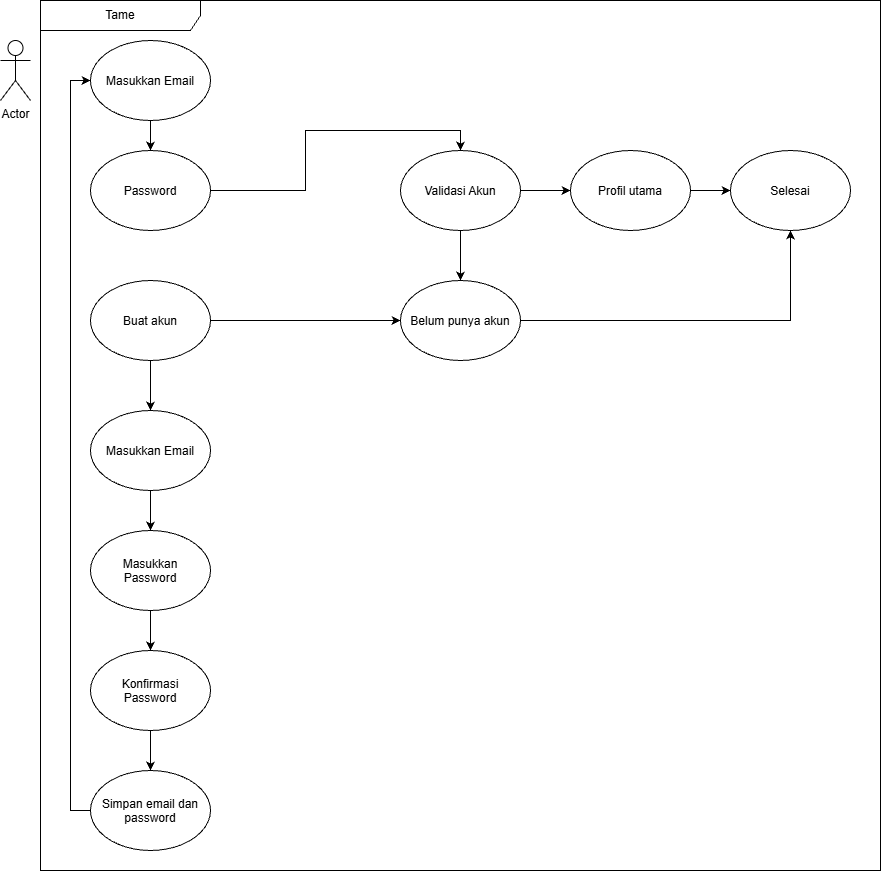

The diagram above was exported from draw.io. Its source (the exported page's mxGraphModel, read from the mxfile embedded in the PNG):
<mxGraphModel dx="1704" dy="936" grid="1" gridSize="10" guides="1" tooltips="1" connect="1" arrows="1" fold="1" page="1" pageScale="1" pageWidth="850" pageHeight="1100" math="0" shadow="0">
  <root>
    <mxCell id="0" />
    <mxCell id="1" parent="0" />
    <mxCell id="uLJQd3lPXgKJTk_zl2i0-1" parent="1" style="shape=umlActor;verticalLabelPosition=bottom;verticalAlign=top;html=1;labelPerimeter=1;" value="Actor" vertex="1">
      <mxGeometry height="60" width="30" x="80" y="70" as="geometry" />
    </mxCell>
    <mxCell id="uLJQd3lPXgKJTk_zl2i0-14" edge="1" parent="1" source="uLJQd3lPXgKJTk_zl2i0-3" style="edgeStyle=orthogonalEdgeStyle;rounded=0;orthogonalLoop=1;jettySize=auto;html=1;exitX=0.5;exitY=1;exitDx=0;exitDy=0;defaultLabelBackgroundColor=page;labelPadding=0 4;" target="uLJQd3lPXgKJTk_zl2i0-12">
      <mxGeometry relative="1" as="geometry" />
    </mxCell>
    <mxCell id="uLJQd3lPXgKJTk_zl2i0-3" parent="1" style="ellipse;whiteSpace=wrap;html=1;shapeInside=1;" value="Masukkan Email" vertex="1">
      <mxGeometry height="80" width="120" x="170" y="70" as="geometry" />
    </mxCell>
    <mxCell id="uLJQd3lPXgKJTk_zl2i0-28" edge="1" parent="1" source="uLJQd3lPXgKJTk_zl2i0-4" style="edgeStyle=orthogonalEdgeStyle;rounded=0;orthogonalLoop=1;jettySize=auto;html=1;exitX=0;exitY=0.5;exitDx=0;exitDy=0;entryX=0;entryY=0.5;entryDx=0;entryDy=0;defaultLabelBackgroundColor=page;labelPadding=0 4;" target="uLJQd3lPXgKJTk_zl2i0-3">
      <mxGeometry relative="1" as="geometry" />
    </mxCell>
    <mxCell id="uLJQd3lPXgKJTk_zl2i0-4" parent="1" style="ellipse;whiteSpace=wrap;html=1;shapeInside=1;" value="Simpan email dan password" vertex="1">
      <mxGeometry height="80" width="120" x="170" y="800" as="geometry" />
    </mxCell>
    <mxCell id="uLJQd3lPXgKJTk_zl2i0-23" edge="1" parent="1" source="uLJQd3lPXgKJTk_zl2i0-5" style="edgeStyle=orthogonalEdgeStyle;rounded=0;orthogonalLoop=1;jettySize=auto;html=1;exitX=0.5;exitY=1;exitDx=0;exitDy=0;entryX=0.5;entryY=0;entryDx=0;entryDy=0;defaultLabelBackgroundColor=page;labelPadding=0 4;" target="uLJQd3lPXgKJTk_zl2i0-13">
      <mxGeometry relative="1" as="geometry" />
    </mxCell>
    <mxCell id="uLJQd3lPXgKJTk_zl2i0-5" parent="1" style="ellipse;whiteSpace=wrap;html=1;shapeInside=1;" value="Masukkan Password" vertex="1">
      <mxGeometry height="80" width="120" x="170" y="560" as="geometry" />
    </mxCell>
    <mxCell id="uLJQd3lPXgKJTk_zl2i0-22" edge="1" parent="1" source="uLJQd3lPXgKJTk_zl2i0-6" style="edgeStyle=orthogonalEdgeStyle;rounded=0;orthogonalLoop=1;jettySize=auto;html=1;exitX=0.5;exitY=1;exitDx=0;exitDy=0;entryX=0.5;entryY=0;entryDx=0;entryDy=0;defaultLabelBackgroundColor=page;labelPadding=0 4;" target="uLJQd3lPXgKJTk_zl2i0-5">
      <mxGeometry relative="1" as="geometry" />
    </mxCell>
    <mxCell id="uLJQd3lPXgKJTk_zl2i0-6" parent="1" style="ellipse;whiteSpace=wrap;html=1;shapeInside=1;" value="Masukkan Email" vertex="1">
      <mxGeometry height="80" width="120" x="170" y="440" as="geometry" />
    </mxCell>
    <mxCell id="uLJQd3lPXgKJTk_zl2i0-17" edge="1" parent="1" source="uLJQd3lPXgKJTk_zl2i0-7" style="edgeStyle=orthogonalEdgeStyle;rounded=0;orthogonalLoop=1;jettySize=auto;html=1;exitX=1;exitY=0.5;exitDx=0;exitDy=0;entryX=0;entryY=0.5;entryDx=0;entryDy=0;defaultLabelBackgroundColor=page;labelPadding=0 4;" target="uLJQd3lPXgKJTk_zl2i0-8">
      <mxGeometry relative="1" as="geometry" />
    </mxCell>
    <mxCell id="uLJQd3lPXgKJTk_zl2i0-7" parent="1" style="ellipse;whiteSpace=wrap;html=1;shapeInside=1;" value="Profil utama" vertex="1">
      <mxGeometry height="80" width="120" x="650" y="180" as="geometry" />
    </mxCell>
    <mxCell id="uLJQd3lPXgKJTk_zl2i0-8" parent="1" style="ellipse;whiteSpace=wrap;html=1;shapeInside=1;" value="Selesai" vertex="1">
      <mxGeometry height="80" width="120" x="810" y="180" as="geometry" />
    </mxCell>
    <mxCell id="uLJQd3lPXgKJTk_zl2i0-20" edge="1" parent="1" source="uLJQd3lPXgKJTk_zl2i0-9" style="edgeStyle=orthogonalEdgeStyle;rounded=0;orthogonalLoop=1;jettySize=auto;html=1;exitX=1;exitY=0.5;exitDx=0;exitDy=0;entryX=0;entryY=0.5;entryDx=0;entryDy=0;defaultLabelBackgroundColor=page;labelPadding=0 4;" target="uLJQd3lPXgKJTk_zl2i0-10">
      <mxGeometry relative="1" as="geometry" />
    </mxCell>
    <mxCell id="uLJQd3lPXgKJTk_zl2i0-21" edge="1" parent="1" source="uLJQd3lPXgKJTk_zl2i0-9" style="edgeStyle=orthogonalEdgeStyle;rounded=0;orthogonalLoop=1;jettySize=auto;html=1;exitX=0.5;exitY=1;exitDx=0;exitDy=0;entryX=0.5;entryY=0;entryDx=0;entryDy=0;defaultLabelBackgroundColor=page;labelPadding=0 4;" target="uLJQd3lPXgKJTk_zl2i0-6">
      <mxGeometry relative="1" as="geometry" />
    </mxCell>
    <mxCell id="uLJQd3lPXgKJTk_zl2i0-9" parent="1" style="ellipse;whiteSpace=wrap;html=1;shapeInside=1;" value="Buat akun" vertex="1">
      <mxGeometry height="80" width="120" x="170" y="310" as="geometry" />
    </mxCell>
    <mxCell id="uLJQd3lPXgKJTk_zl2i0-19" edge="1" parent="1" source="uLJQd3lPXgKJTk_zl2i0-10" style="edgeStyle=orthogonalEdgeStyle;rounded=0;orthogonalLoop=1;jettySize=auto;html=1;exitX=1;exitY=0.5;exitDx=0;exitDy=0;entryX=0.5;entryY=1;entryDx=0;entryDy=0;defaultLabelBackgroundColor=page;labelPadding=0 4;" target="uLJQd3lPXgKJTk_zl2i0-8">
      <mxGeometry relative="1" as="geometry" />
    </mxCell>
    <mxCell id="uLJQd3lPXgKJTk_zl2i0-10" parent="1" style="ellipse;whiteSpace=wrap;html=1;shapeInside=1;" value="Belum punya akun" vertex="1">
      <mxGeometry height="80" width="120" x="480" y="310" as="geometry" />
    </mxCell>
    <mxCell id="uLJQd3lPXgKJTk_zl2i0-16" edge="1" parent="1" source="uLJQd3lPXgKJTk_zl2i0-11" style="edgeStyle=orthogonalEdgeStyle;rounded=0;orthogonalLoop=1;jettySize=auto;html=1;exitX=1;exitY=0.5;exitDx=0;exitDy=0;entryX=0;entryY=0.5;entryDx=0;entryDy=0;defaultLabelBackgroundColor=page;labelPadding=0 4;" target="uLJQd3lPXgKJTk_zl2i0-7">
      <mxGeometry relative="1" as="geometry" />
    </mxCell>
    <mxCell id="uLJQd3lPXgKJTk_zl2i0-18" edge="1" parent="1" source="uLJQd3lPXgKJTk_zl2i0-11" style="edgeStyle=orthogonalEdgeStyle;rounded=0;orthogonalLoop=1;jettySize=auto;html=1;exitX=0.5;exitY=1;exitDx=0;exitDy=0;entryX=0.5;entryY=0;entryDx=0;entryDy=0;defaultLabelBackgroundColor=page;labelPadding=0 4;" target="uLJQd3lPXgKJTk_zl2i0-10">
      <mxGeometry relative="1" as="geometry" />
    </mxCell>
    <mxCell id="uLJQd3lPXgKJTk_zl2i0-11" parent="1" style="ellipse;whiteSpace=wrap;html=1;shapeInside=1;" value="Validasi Akun" vertex="1">
      <mxGeometry height="80" width="120" x="480" y="180" as="geometry" />
    </mxCell>
    <mxCell id="uLJQd3lPXgKJTk_zl2i0-15" edge="1" parent="1" source="uLJQd3lPXgKJTk_zl2i0-12" style="edgeStyle=orthogonalEdgeStyle;rounded=0;orthogonalLoop=1;jettySize=auto;html=1;exitX=1;exitY=0.5;exitDx=0;exitDy=0;entryX=0.5;entryY=0;entryDx=0;entryDy=0;defaultLabelBackgroundColor=page;labelPadding=0 4;" target="uLJQd3lPXgKJTk_zl2i0-11">
      <mxGeometry relative="1" as="geometry" />
    </mxCell>
    <mxCell id="uLJQd3lPXgKJTk_zl2i0-12" parent="1" style="ellipse;whiteSpace=wrap;html=1;shapeInside=1;" value="Password" vertex="1">
      <mxGeometry height="80" width="120" x="170" y="180" as="geometry" />
    </mxCell>
    <mxCell id="uLJQd3lPXgKJTk_zl2i0-26" edge="1" parent="1" source="uLJQd3lPXgKJTk_zl2i0-13" style="edgeStyle=orthogonalEdgeStyle;rounded=0;orthogonalLoop=1;jettySize=auto;html=1;exitX=0.5;exitY=1;exitDx=0;exitDy=0;entryX=0.5;entryY=0;entryDx=0;entryDy=0;defaultLabelBackgroundColor=page;labelPadding=0 4;" target="uLJQd3lPXgKJTk_zl2i0-4">
      <mxGeometry relative="1" as="geometry" />
    </mxCell>
    <mxCell id="uLJQd3lPXgKJTk_zl2i0-13" parent="1" style="ellipse;whiteSpace=wrap;html=1;shapeInside=1;" value="Konfirmasi Password" vertex="1">
      <mxGeometry height="80" width="120" x="170" y="680" as="geometry" />
    </mxCell>
    <mxCell id="uLJQd3lPXgKJTk_zl2i0-27" parent="1" style="shape=umlFrame;whiteSpace=wrap;html=1;pointerEvents=0;recursiveResize=0;container=1;collapsible=0;width=160;" value="Tame" vertex="1">
      <mxGeometry height="870" width="840" x="120" y="30" as="geometry" />
    </mxCell>
  </root>
</mxGraphModel>